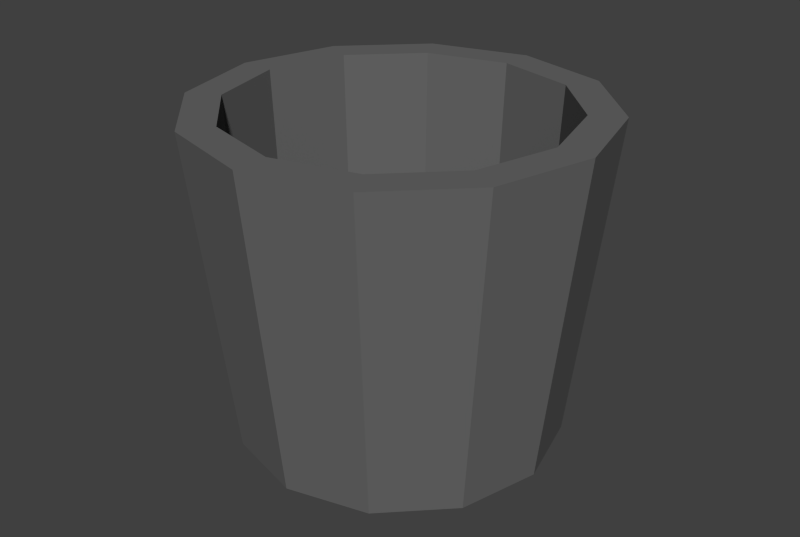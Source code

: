 # Source: bucket.blend  (saved by Blender 2.74.0; exported with 4.5.12 LTS)
import bpy
from mathutils import Matrix  # noqa: F401  (used for matrix-valued properties, if any)

bpy.ops.wm.read_factory_settings(use_empty=True)
scene = bpy.context.scene
scene.name = 'Scene'

# ---- collections
col_collection_1 = bpy.data.collections.new('Collection 1'); scene.collection.children.link(col_collection_1)

# ---- materials (node trees are filled in below, after node groups)
mat_metal = bpy.data.materials.new('metal')
mat_metal.alpha_threshold = 0.0
mat_metal.use_transparent_shadow = False
mat_metal.diffuse_color = (0.1352, 0.1352, 0.1352, 1.0)
mat_metal.roughness = 0.5

# ---- material node trees

# ---- world
world_world = bpy.data.worlds.new('World'); scene.world = world_world
world_world.color = (0.05088, 0.05088, 0.05088)
world_world.use_sun_shadow = False
world_world.sun_shadow_jitter_overblur = 0.0
world_world.cycles.sampling_method = 'MANUAL'
world_world.cycles.sample_map_resolution = 256

# ---- meshes
me_cylinder_001 = bpy.data.meshes.new('Cylinder.001')
me_cylinder_001.from_pydata([(0.0, 1.0, -1.0), (2.228e-09, 1.224, 1.0), (0.5, 0.866, -1.0), (0.6122, 1.06, 1.0), (0.866, 0.5, -1.0), (1.06, 0.6122, 1.0), (1.0, -4.371e-08, -1.0), (1.224, -2.232e-08, 1.0), (0.866, -0.5, -1.0), (1.06, -0.6122, 1.0), (0.5, -0.866, -1.0), (0.6122, -1.06, 1.0), (1.51e-07, -1.0, -1.0), (1.871e-07, -1.224, 1.0), (-0.5, -0.866, -1.0), (-0.6122, -1.06, 1.0), (-0.866, -0.5, -1.0), (-1.06, -0.6122, 1.0), (-1.0, -4.649e-07, -1.0), (-1.224, -5.38e-07, 1.0), (-0.866, 0.5, -1.0), (-1.06, 0.6122, 1.0), (-0.5, 0.866, -1.0), (-0.6122, 1.06, 1.0), (-2.532e-09, 1.009, 1.0), (0.5045, 0.8738, 1.0), (0.8738, 0.5045, 1.0), (1.009, -4.635e-08, 1.0), (0.8738, -0.5045, 1.0), (0.5045, -0.8738, 1.0), (1.498e-07, -1.009, 1.0), (-0.5045, -0.8738, 1.0), (-0.8738, -0.5045, 1.0), (-1.009, -4.713e-07, 1.0), (-0.8738, 0.5045, 1.0), (-0.5045, 0.8738, 1.0), (-2.687e-09, 0.9448, -0.3637), (0.4724, 0.8182, -0.3637), (0.8182, 0.4724, -0.3637), (0.9448, -5.415e-08, -0.3637), (0.8182, -0.4724, -0.3637), (0.4724, -0.8182, -0.3637), (1.4e-07, -0.9448, -0.3637), (-0.4724, -0.8182, -0.3637), (-0.8182, -0.4724, -0.3637), (-0.9448, -4.521e-07, -0.3637), (-0.8182, 0.4724, -0.3637), (-0.4724, 0.8182, -0.3637)], [], [(0, 1, 3, 2), (2, 3, 5, 4), (4, 5, 7, 6), (6, 7, 9, 8), (8, 9, 11, 10), (10, 11, 13, 12), (12, 13, 15, 14), (14, 15, 17, 16), (16, 17, 19, 18), (18, 19, 21, 20), (1, 23, 35, 24), (22, 23, 1, 0), (20, 21, 23, 22), (0, 2, 4, 6, 8, 10, 12, 14, 16, 18, 20, 22), (24, 35, 47, 36), (23, 21, 34, 35), (21, 19, 33, 34), (19, 17, 32, 33), (17, 15, 31, 32), (15, 13, 30, 31), (13, 11, 29, 30), (11, 9, 28, 29), (9, 7, 27, 28), (7, 5, 26, 27), (5, 3, 25, 26), (3, 1, 24, 25), (37, 36, 47, 46, 45, 44, 43, 42, 41, 40, 39, 38), (35, 34, 46, 47), (34, 33, 45, 46), (33, 32, 44, 45), (32, 31, 43, 44), (31, 30, 42, 43), (30, 29, 41, 42), (29, 28, 40, 41), (28, 27, 39, 40), (27, 26, 38, 39), (26, 25, 37, 38), (25, 24, 36, 37)])
_uv = me_cylinder_001.uv_layers.new(name='UVMap')
_uv.uv.foreach_set('vector', [0.4348, 0.2806, 0.4263, 1.667e-08, 0.519, 0.0, 0.5105, 0.2806, 0.5105, 0.2806, 0.519, 0.0, 0.5993, 0.001519, 0.5761, 0.2818, 0.3692, 0.8454, 0.346, 0.5651, 0.4263, 0.5636, 0.4348, 0.8442, 0.4348, 0.8442, 0.4263, 0.5636, 0.519, 0.5636, 0.5105, 0.8442, 0.5105, 0.8442, 0.519, 0.5636, 0.5993, 0.5651, 0.5761, 0.8454, 0.6225, 0.2818, 0.5993, 0.001519, 0.6796, 3.334e-08, 0.6881, 0.2806, 0.6881, 0.2806, 0.6796, 3.334e-08, 0.7723, 0.0, 0.7638, 0.2806, 0.7638, 0.2806, 0.7723, 0.0, 0.8526, 0.001519, 0.8293, 0.2818, 0.3692, 0.5636, 0.346, 0.2833, 0.4263, 0.2818, 0.4348, 0.5624, 0.4348, 0.5624, 0.4263, 0.2818, 0.519, 0.2818, 0.5105, 0.5624, 0.346, 0.1211, 0.346, 0.2097, 0.3156, 0.2019, 0.3156, 0.1289, 0.3692, 0.2818, 0.346, 0.001519, 0.4263, 1.667e-08, 0.4348, 0.2806, 0.5105, 0.5624, 0.519, 0.2818, 0.5993, 0.2833, 0.5761, 0.5636, 0.1792, 0.3308, 0.2447, 0.367, 0.2826, 0.4296, 0.2826, 0.502, 0.2447, 0.5647, 0.1792, 0.6009, 0.1034, 0.6009, 0.03786, 0.5647, 3.488e-08, 0.502, 0.0, 0.4296, 0.03786, 0.367, 0.1034, 0.3308, 0.6006, 0.4273, 0.5993, 0.3641, 0.7984, 0.3704, 0.7996, 0.4296, 0.346, 0.2097, 0.2996, 0.2864, 0.2774, 0.2652, 0.3156, 0.2019, 0.2996, 0.2864, 0.2193, 0.3308, 0.2112, 0.3017, 0.2774, 0.2652, 0.2193, 0.3308, 0.1266, 0.3308, 0.1348, 0.3017, 0.2112, 0.3017, 0.1266, 0.3308, 0.04635, 0.2864, 0.06863, 0.2652, 0.1348, 0.3017, 0.04635, 0.2864, 3.488e-08, 0.2097, 0.03043, 0.2019, 0.06863, 0.2652, 3.488e-08, 0.2097, 0.0, 0.1211, 0.03043, 0.1289, 0.03043, 0.2019, 0.0, 0.1211, 0.04635, 0.04431, 0.06863, 0.06561, 0.03043, 0.1289, 0.04635, 0.04431, 0.1266, 5.001e-08, 0.1348, 0.02909, 0.06863, 0.06561, 0.1266, 5.001e-08, 0.2193, 0.0, 0.2112, 0.02909, 0.1348, 0.02909, 0.2193, 0.0, 0.2996, 0.04431, 0.2774, 0.06561, 0.2112, 0.02909, 0.2996, 0.04431, 0.346, 0.1211, 0.3156, 0.1289, 0.2774, 0.06561, 0.8305, 0.5978, 0.8663, 0.657, 0.8663, 0.7254, 0.8305, 0.7846, 0.7685, 0.8188, 0.697, 0.8188, 0.635, 0.7846, 0.5993, 0.7254, 0.5993, 0.657, 0.635, 0.5978, 0.697, 0.5636, 0.7685, 0.5636, 0.7996, 0.5636, 0.8009, 0.5003, 1.0, 0.498, 0.9988, 0.5573, 0.8009, 0.5003, 0.8009, 0.4273, 1.0, 0.4296, 1.0, 0.498, 0.8009, 0.4273, 0.7996, 0.3641, 0.9988, 0.3704, 1.0, 0.4296, 8.719e-09, 1.0, 0.00131, 0.9367, 0.2004, 0.9344, 0.1991, 0.9937, 0.00131, 0.9367, 0.00131, 0.8637, 0.2004, 0.866, 0.2004, 0.9344, 0.00131, 0.8637, 0.0, 0.8005, 0.1991, 0.8068, 0.2004, 0.866, 9.591e-08, 0.8005, 0.00131, 0.7372, 0.2004, 0.7349, 0.1991, 0.7941, 0.00131, 0.7372, 0.00131, 0.6642, 0.2004, 0.6665, 0.2004, 0.7349, 0.00131, 0.6642, 0.0, 0.6009, 0.1991, 0.6073, 0.2004, 0.6665, 0.5993, 0.5636, 0.6006, 0.5003, 0.7996, 0.498, 0.7984, 0.5573, 0.6006, 0.5003, 0.6006, 0.4273, 0.7996, 0.4296, 0.7996, 0.498])
me_cylinder_001.materials.append(mat_metal)
me_cylinder_001.use_remesh_preserve_volume = False
me_cylinder_001.use_remesh_preserve_attributes = False
me_cylinder_001.use_mirror_vertex_groups = False
me_cylinder_001.update()

# ---- objects
ob_cylinder = bpy.data.objects.new('Cylinder', me_cylinder_001)

# ---- transforms, parenting, visibility, modifiers, constraints
ob_cylinder.location = (-0.7723, -0.05091, 0.6172)
ob_cylinder.scale = (0.3911, 0.3911, 0.3911)
ob_cylinder.lineart.crease_threshold = 0.0

# ---- collection membership
col_collection_1.objects.link(ob_cylinder)

# ---- scene / render settings (as saved in the file)
scene.frame_start = 1; scene.frame_end = 250; scene.frame_set(0)
scene.render.engine = 'BLENDER_EEVEE_NEXT'
scene.render.image_settings.compression = 90
scene.render.resolution_x = 1039
scene.render.resolution_y = 697
scene.render.dither_intensity = 0.0
scene.render.bake_margin = 2
scene.render.bake_bias = 0.0
scene.cycles.use_denoising = False
scene.cycles.samples = 10
scene.cycles.sampling_pattern = 'TABULATED_SOBOL'
scene.cycles.light_sampling_threshold = 0.0
scene.cycles.use_adaptive_sampling = False
scene.cycles.use_light_tree = False
scene.cycles.blur_glossy = 0.0
scene.cycles.volume_bounces = 1
scene.cycles.pixel_filter_type = 'GAUSSIAN'
scene.cycles.sample_clamp_indirect = 0.0
scene.view_settings.view_transform = 'Standard'
bpy.context.view_layer.update()

# ---- added for rendering (the .blend has no active camera and no usable light): camera, sun
cam_auto = bpy.data.cameras.new('AutoCamera')
cam_auto.lens = 50.0
cam_auto.sensor_width = 36.0
cam_auto.clip_end = 1000.0
ob_auto_camera = bpy.data.objects.new('AutoCamera', cam_auto)
scene.collection.objects.link(ob_auto_camera)
ob_auto_camera.location = (0.674655, -1.7872, 1.7747)
ob_auto_camera.rotation_euler = (1.09748, -7.21219e-08, 0.694738)
scene.camera = ob_auto_camera
light_auto_sun = bpy.data.lights.new('AutoSun', 'SUN')
light_auto_sun.energy = 3.0
light_auto_sun.angle = 0.0523599
ob_auto_sun = bpy.data.objects.new('AutoSun', light_auto_sun)
scene.collection.objects.link(ob_auto_sun)
ob_auto_sun.rotation_euler = (0.872665, 0.174533, 0.523599)
bpy.context.view_layer.update()
